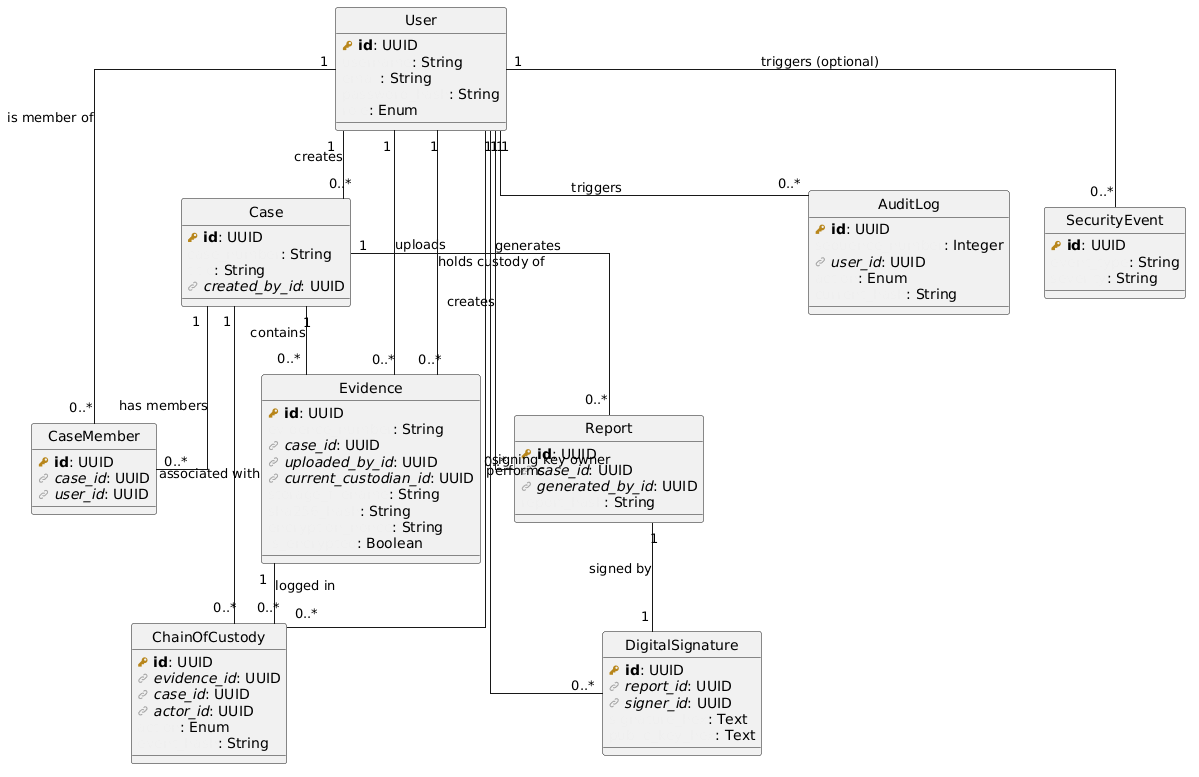

The diagram above was rendered by PlantUML. Its source (embedded in the PNG):
@startuml
!define primary_key(x) <b><color:#b8861b><&key></color> x</b>
!define foreign_key(x) <color:#aaaaaa><&link-intact></color> <i>x</i>
!define column(x) <color:#efefef>x</color>
!define table(x) entity x << (T, white) >>

hide circle
skinparam linetype ortho
skinparam EntityBackgroundColor #25283d
skinparam EntityBorderColor #8f94a3
skinparam EntityFontColor white
skinparam DefaultFontName Arial

entity "User" {
  primary_key(id): UUID
  column(username): String
  column(email): String
  column(password_hash): String
  column(role): Enum
}

entity "Case" {
  primary_key(id): UUID
  column(case_number): String
  column(title): String
  foreign_key(created_by_id): UUID
}

entity "CaseMember" {
  primary_key(id): UUID
  foreign_key(case_id): UUID
  foreign_key(user_id): UUID
}

entity "Evidence" {
  primary_key(id): UUID
  column(evidence_number): String
  foreign_key(case_id): UUID
  foreign_key(uploaded_by_id): UUID
  foreign_key(current_custodian_id): UUID
  column(storage_filename): String
  column(sha256_hash): String
  column(encryption_nonce): String
  column(is_encrypted): Boolean
}

entity "ChainOfCustody" {
  primary_key(id): UUID
  foreign_key(evidence_id): UUID
  foreign_key(case_id): UUID
  foreign_key(actor_id): UUID
  column(action): Enum
  column(event_hash): String
}

entity "AuditLog" {
  primary_key(id): UUID
  column(sequence_number): Integer
  foreign_key(user_id): UUID
  column(action): Enum
  column(current_hash): String
}

entity "Report" {
  primary_key(id): UUID
  foreign_key(case_id): UUID
  foreign_key(generated_by_id): UUID
  column(report_hash): String
}

entity "DigitalSignature" {
  primary_key(id): UUID
  foreign_key(report_id): UUID
  foreign_key(signer_id): UUID
  column(signature_hex): Text
  column(public_key_hex): Text
}

entity "SecurityEvent" {
  primary_key(id): UUID
  column(event_type): String
  column(severity): String
}

User "1" -- "0..*" Case : creates
User "1" -- "0..*" CaseMember : is member of
Case "1" -- "0..*" CaseMember : has members
Case "1" -- "0..*" Evidence : contains
User "1" -- "0..*" Evidence : uploads
User "1" -- "0..*" Evidence : holds custody of
Evidence "1" -- "0..*" ChainOfCustody : logged in
User "1" -- "0..*" ChainOfCustody : performs
Case "1" -- "0..*" ChainOfCustody : associated with
User "1" -- "0..*" AuditLog : triggers
Case "1" -- "0..*" Report : generates
User "1" -- "0..*" Report : creates
Report "1" -- "1" DigitalSignature : signed by
User "1" -- "0..*" DigitalSignature : signing key owner
User "1" -- "0..*" SecurityEvent : triggers (optional)
@enduml